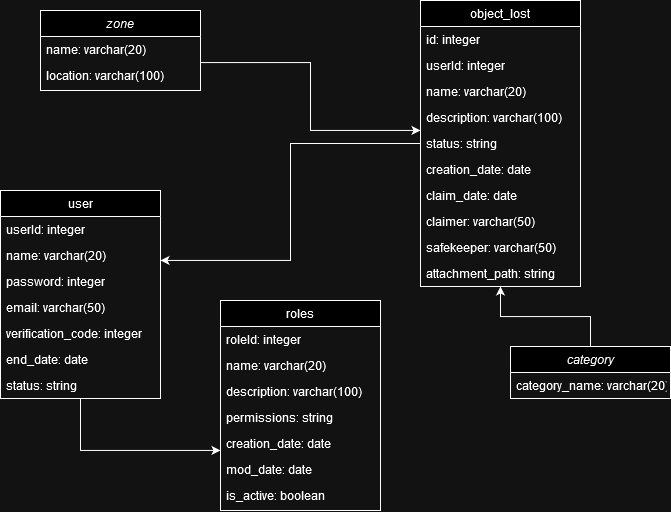

The diagram above was exported from draw.io. Its source (the exported page's mxGraphModel, read from the mxfile embedded in the PNG):
<mxGraphModel dx="1216" dy="487" grid="1" gridSize="10" guides="1" tooltips="1" connect="1" arrows="1" fold="1" page="1" pageScale="1" pageWidth="827" pageHeight="1169" math="0" shadow="0">
  <root>
    <mxCell id="WIyWlLk6GJQsqaUBKTNV-0" />
    <mxCell id="WIyWlLk6GJQsqaUBKTNV-1" parent="WIyWlLk6GJQsqaUBKTNV-0" />
    <mxCell id="m8-lYOiBzXU1sZ6vuf4d-19" style="edgeStyle=orthogonalEdgeStyle;rounded=0;orthogonalLoop=1;jettySize=auto;html=1;" parent="WIyWlLk6GJQsqaUBKTNV-1" source="zkfFHV4jXpPFQw0GAbJ--0" target="zkfFHV4jXpPFQw0GAbJ--17" edge="1">
      <mxGeometry relative="1" as="geometry">
        <Array as="points">
          <mxPoint x="460" y="82" />
          <mxPoint x="460" y="150" />
        </Array>
      </mxGeometry>
    </mxCell>
    <mxCell id="zkfFHV4jXpPFQw0GAbJ--0" value="zone" style="swimlane;fontStyle=2;align=center;verticalAlign=top;childLayout=stackLayout;horizontal=1;startSize=26;horizontalStack=0;resizeParent=1;resizeLast=0;collapsible=1;marginBottom=0;rounded=0;shadow=0;strokeWidth=1;" parent="WIyWlLk6GJQsqaUBKTNV-1" vertex="1">
      <mxGeometry x="190" y="30" width="160" height="80" as="geometry">
        <mxRectangle x="230" y="140" width="160" height="26" as="alternateBounds" />
      </mxGeometry>
    </mxCell>
    <mxCell id="zkfFHV4jXpPFQw0GAbJ--2" value="name: varchar(20)" style="text;align=left;verticalAlign=top;spacingLeft=4;spacingRight=4;overflow=hidden;rotatable=0;points=[[0,0.5],[1,0.5]];portConstraint=eastwest;rounded=0;shadow=0;html=0;" parent="zkfFHV4jXpPFQw0GAbJ--0" vertex="1">
      <mxGeometry y="26" width="160" height="26" as="geometry" />
    </mxCell>
    <mxCell id="zkfFHV4jXpPFQw0GAbJ--3" value="location: varchar(100)" style="text;align=left;verticalAlign=top;spacingLeft=4;spacingRight=4;overflow=hidden;rotatable=0;points=[[0,0.5],[1,0.5]];portConstraint=eastwest;rounded=0;shadow=0;html=0;" parent="zkfFHV4jXpPFQw0GAbJ--0" vertex="1">
      <mxGeometry y="52" width="160" height="26" as="geometry" />
    </mxCell>
    <mxCell id="m8-lYOiBzXU1sZ6vuf4d-22" style="edgeStyle=orthogonalEdgeStyle;rounded=0;orthogonalLoop=1;jettySize=auto;html=1;" parent="WIyWlLk6GJQsqaUBKTNV-1" source="zkfFHV4jXpPFQw0GAbJ--6" target="m8-lYOiBzXU1sZ6vuf4d-3" edge="1">
      <mxGeometry relative="1" as="geometry">
        <Array as="points">
          <mxPoint x="230" y="470" />
        </Array>
      </mxGeometry>
    </mxCell>
    <mxCell id="zkfFHV4jXpPFQw0GAbJ--6" value="user" style="swimlane;fontStyle=0;align=center;verticalAlign=top;childLayout=stackLayout;horizontal=1;startSize=26;horizontalStack=0;resizeParent=1;resizeLast=0;collapsible=1;marginBottom=0;rounded=0;shadow=0;strokeWidth=1;" parent="WIyWlLk6GJQsqaUBKTNV-1" vertex="1">
      <mxGeometry x="150" y="210" width="160" height="208" as="geometry">
        <mxRectangle x="130" y="380" width="160" height="26" as="alternateBounds" />
      </mxGeometry>
    </mxCell>
    <mxCell id="zkfFHV4jXpPFQw0GAbJ--7" value="userId: integer" style="text;align=left;verticalAlign=top;spacingLeft=4;spacingRight=4;overflow=hidden;rotatable=0;points=[[0,0.5],[1,0.5]];portConstraint=eastwest;" parent="zkfFHV4jXpPFQw0GAbJ--6" vertex="1">
      <mxGeometry y="26" width="160" height="26" as="geometry" />
    </mxCell>
    <mxCell id="zkfFHV4jXpPFQw0GAbJ--8" value="name: varchar(20)" style="text;align=left;verticalAlign=top;spacingLeft=4;spacingRight=4;overflow=hidden;rotatable=0;points=[[0,0.5],[1,0.5]];portConstraint=eastwest;rounded=0;shadow=0;html=0;" parent="zkfFHV4jXpPFQw0GAbJ--6" vertex="1">
      <mxGeometry y="52" width="160" height="26" as="geometry" />
    </mxCell>
    <mxCell id="m8-lYOiBzXU1sZ6vuf4d-17" value="password: integer" style="text;align=left;verticalAlign=top;spacingLeft=4;spacingRight=4;overflow=hidden;rotatable=0;points=[[0,0.5],[1,0.5]];portConstraint=eastwest;" parent="zkfFHV4jXpPFQw0GAbJ--6" vertex="1">
      <mxGeometry y="78" width="160" height="26" as="geometry" />
    </mxCell>
    <mxCell id="m8-lYOiBzXU1sZ6vuf4d-15" value="email: varchar(50)" style="text;align=left;verticalAlign=top;spacingLeft=4;spacingRight=4;overflow=hidden;rotatable=0;points=[[0,0.5],[1,0.5]];portConstraint=eastwest;" parent="zkfFHV4jXpPFQw0GAbJ--6" vertex="1">
      <mxGeometry y="104" width="160" height="26" as="geometry" />
    </mxCell>
    <mxCell id="zkfFHV4jXpPFQw0GAbJ--11" value="verification_code: integer" style="text;align=left;verticalAlign=top;spacingLeft=4;spacingRight=4;overflow=hidden;rotatable=0;points=[[0,0.5],[1,0.5]];portConstraint=eastwest;" parent="zkfFHV4jXpPFQw0GAbJ--6" vertex="1">
      <mxGeometry y="130" width="160" height="26" as="geometry" />
    </mxCell>
    <mxCell id="m8-lYOiBzXU1sZ6vuf4d-16" value="end_date: date" style="text;align=left;verticalAlign=top;spacingLeft=4;spacingRight=4;overflow=hidden;rotatable=0;points=[[0,0.5],[1,0.5]];portConstraint=eastwest;" parent="zkfFHV4jXpPFQw0GAbJ--6" vertex="1">
      <mxGeometry y="156" width="160" height="26" as="geometry" />
    </mxCell>
    <mxCell id="m8-lYOiBzXU1sZ6vuf4d-18" value="status: string" style="text;align=left;verticalAlign=top;spacingLeft=4;spacingRight=4;overflow=hidden;rotatable=0;points=[[0,0.5],[1,0.5]];portConstraint=eastwest;" parent="zkfFHV4jXpPFQw0GAbJ--6" vertex="1">
      <mxGeometry y="182" width="160" height="26" as="geometry" />
    </mxCell>
    <mxCell id="m8-lYOiBzXU1sZ6vuf4d-20" style="edgeStyle=orthogonalEdgeStyle;rounded=0;orthogonalLoop=1;jettySize=auto;html=1;" parent="WIyWlLk6GJQsqaUBKTNV-1" source="zkfFHV4jXpPFQw0GAbJ--17" target="zkfFHV4jXpPFQw0GAbJ--6" edge="1">
      <mxGeometry relative="1" as="geometry">
        <Array as="points">
          <mxPoint x="440" y="163" />
          <mxPoint x="440" y="280" />
        </Array>
      </mxGeometry>
    </mxCell>
    <mxCell id="zkfFHV4jXpPFQw0GAbJ--17" value="object_lost" style="swimlane;fontStyle=0;align=center;verticalAlign=top;childLayout=stackLayout;horizontal=1;startSize=26;horizontalStack=0;resizeParent=1;resizeLast=0;collapsible=1;marginBottom=0;rounded=0;shadow=0;strokeWidth=1;" parent="WIyWlLk6GJQsqaUBKTNV-1" vertex="1">
      <mxGeometry x="570" y="20" width="160" height="286" as="geometry">
        <mxRectangle x="550" y="140" width="160" height="26" as="alternateBounds" />
      </mxGeometry>
    </mxCell>
    <mxCell id="zkfFHV4jXpPFQw0GAbJ--18" value="id: integer" style="text;align=left;verticalAlign=top;spacingLeft=4;spacingRight=4;overflow=hidden;rotatable=0;points=[[0,0.5],[1,0.5]];portConstraint=eastwest;" parent="zkfFHV4jXpPFQw0GAbJ--17" vertex="1">
      <mxGeometry y="26" width="160" height="26" as="geometry" />
    </mxCell>
    <mxCell id="zkfFHV4jXpPFQw0GAbJ--19" value="userId: integer" style="text;align=left;verticalAlign=top;spacingLeft=4;spacingRight=4;overflow=hidden;rotatable=0;points=[[0,0.5],[1,0.5]];portConstraint=eastwest;rounded=0;shadow=0;html=0;" parent="zkfFHV4jXpPFQw0GAbJ--17" vertex="1">
      <mxGeometry y="52" width="160" height="26" as="geometry" />
    </mxCell>
    <mxCell id="zkfFHV4jXpPFQw0GAbJ--20" value="name: varchar(20)" style="text;align=left;verticalAlign=top;spacingLeft=4;spacingRight=4;overflow=hidden;rotatable=0;points=[[0,0.5],[1,0.5]];portConstraint=eastwest;rounded=0;shadow=0;html=0;" parent="zkfFHV4jXpPFQw0GAbJ--17" vertex="1">
      <mxGeometry y="78" width="160" height="26" as="geometry" />
    </mxCell>
    <mxCell id="zkfFHV4jXpPFQw0GAbJ--21" value="description: varchar(100)" style="text;align=left;verticalAlign=top;spacingLeft=4;spacingRight=4;overflow=hidden;rotatable=0;points=[[0,0.5],[1,0.5]];portConstraint=eastwest;rounded=0;shadow=0;html=0;" parent="zkfFHV4jXpPFQw0GAbJ--17" vertex="1">
      <mxGeometry y="104" width="160" height="26" as="geometry" />
    </mxCell>
    <mxCell id="zkfFHV4jXpPFQw0GAbJ--22" value="status: string" style="text;align=left;verticalAlign=top;spacingLeft=4;spacingRight=4;overflow=hidden;rotatable=0;points=[[0,0.5],[1,0.5]];portConstraint=eastwest;rounded=0;shadow=0;html=0;" parent="zkfFHV4jXpPFQw0GAbJ--17" vertex="1">
      <mxGeometry y="130" width="160" height="26" as="geometry" />
    </mxCell>
    <mxCell id="zkfFHV4jXpPFQw0GAbJ--24" value="creation_date: date" style="text;align=left;verticalAlign=top;spacingLeft=4;spacingRight=4;overflow=hidden;rotatable=0;points=[[0,0.5],[1,0.5]];portConstraint=eastwest;" parent="zkfFHV4jXpPFQw0GAbJ--17" vertex="1">
      <mxGeometry y="156" width="160" height="26" as="geometry" />
    </mxCell>
    <mxCell id="zkfFHV4jXpPFQw0GAbJ--25" value="claim_date: date" style="text;align=left;verticalAlign=top;spacingLeft=4;spacingRight=4;overflow=hidden;rotatable=0;points=[[0,0.5],[1,0.5]];portConstraint=eastwest;" parent="zkfFHV4jXpPFQw0GAbJ--17" vertex="1">
      <mxGeometry y="182" width="160" height="26" as="geometry" />
    </mxCell>
    <mxCell id="m8-lYOiBzXU1sZ6vuf4d-1" value="claimer: varchar(50)" style="text;align=left;verticalAlign=top;spacingLeft=4;spacingRight=4;overflow=hidden;rotatable=0;points=[[0,0.5],[1,0.5]];portConstraint=eastwest;" parent="zkfFHV4jXpPFQw0GAbJ--17" vertex="1">
      <mxGeometry y="208" width="160" height="26" as="geometry" />
    </mxCell>
    <mxCell id="m8-lYOiBzXU1sZ6vuf4d-2" value="safekeeper: varchar(50)" style="text;align=left;verticalAlign=top;spacingLeft=4;spacingRight=4;overflow=hidden;rotatable=0;points=[[0,0.5],[1,0.5]];portConstraint=eastwest;" parent="zkfFHV4jXpPFQw0GAbJ--17" vertex="1">
      <mxGeometry y="234" width="160" height="26" as="geometry" />
    </mxCell>
    <mxCell id="m8-lYOiBzXU1sZ6vuf4d-0" value="attachment_path: string" style="text;align=left;verticalAlign=top;spacingLeft=4;spacingRight=4;overflow=hidden;rotatable=0;points=[[0,0.5],[1,0.5]];portConstraint=eastwest;" parent="zkfFHV4jXpPFQw0GAbJ--17" vertex="1">
      <mxGeometry y="260" width="160" height="26" as="geometry" />
    </mxCell>
    <mxCell id="m8-lYOiBzXU1sZ6vuf4d-3" value="roles" style="swimlane;fontStyle=0;align=center;verticalAlign=top;childLayout=stackLayout;horizontal=1;startSize=26;horizontalStack=0;resizeParent=1;resizeLast=0;collapsible=1;marginBottom=0;rounded=0;shadow=0;strokeWidth=1;" parent="WIyWlLk6GJQsqaUBKTNV-1" vertex="1">
      <mxGeometry x="370" y="320" width="160" height="210" as="geometry">
        <mxRectangle x="550" y="140" width="160" height="26" as="alternateBounds" />
      </mxGeometry>
    </mxCell>
    <mxCell id="m8-lYOiBzXU1sZ6vuf4d-4" value="roleId: integer" style="text;align=left;verticalAlign=top;spacingLeft=4;spacingRight=4;overflow=hidden;rotatable=0;points=[[0,0.5],[1,0.5]];portConstraint=eastwest;" parent="m8-lYOiBzXU1sZ6vuf4d-3" vertex="1">
      <mxGeometry y="26" width="160" height="26" as="geometry" />
    </mxCell>
    <mxCell id="m8-lYOiBzXU1sZ6vuf4d-5" value="name: varchar(20)" style="text;align=left;verticalAlign=top;spacingLeft=4;spacingRight=4;overflow=hidden;rotatable=0;points=[[0,0.5],[1,0.5]];portConstraint=eastwest;rounded=0;shadow=0;html=0;" parent="m8-lYOiBzXU1sZ6vuf4d-3" vertex="1">
      <mxGeometry y="52" width="160" height="26" as="geometry" />
    </mxCell>
    <mxCell id="m8-lYOiBzXU1sZ6vuf4d-7" value="description: varchar(100)" style="text;align=left;verticalAlign=top;spacingLeft=4;spacingRight=4;overflow=hidden;rotatable=0;points=[[0,0.5],[1,0.5]];portConstraint=eastwest;rounded=0;shadow=0;html=0;" parent="m8-lYOiBzXU1sZ6vuf4d-3" vertex="1">
      <mxGeometry y="78" width="160" height="26" as="geometry" />
    </mxCell>
    <mxCell id="m8-lYOiBzXU1sZ6vuf4d-8" value="permissions: string" style="text;align=left;verticalAlign=top;spacingLeft=4;spacingRight=4;overflow=hidden;rotatable=0;points=[[0,0.5],[1,0.5]];portConstraint=eastwest;rounded=0;shadow=0;html=0;" parent="m8-lYOiBzXU1sZ6vuf4d-3" vertex="1">
      <mxGeometry y="104" width="160" height="26" as="geometry" />
    </mxCell>
    <mxCell id="m8-lYOiBzXU1sZ6vuf4d-9" value="creation_date: date" style="text;align=left;verticalAlign=top;spacingLeft=4;spacingRight=4;overflow=hidden;rotatable=0;points=[[0,0.5],[1,0.5]];portConstraint=eastwest;" parent="m8-lYOiBzXU1sZ6vuf4d-3" vertex="1">
      <mxGeometry y="130" width="160" height="26" as="geometry" />
    </mxCell>
    <mxCell id="m8-lYOiBzXU1sZ6vuf4d-10" value="mod_date: date" style="text;align=left;verticalAlign=top;spacingLeft=4;spacingRight=4;overflow=hidden;rotatable=0;points=[[0,0.5],[1,0.5]];portConstraint=eastwest;" parent="m8-lYOiBzXU1sZ6vuf4d-3" vertex="1">
      <mxGeometry y="156" width="160" height="26" as="geometry" />
    </mxCell>
    <mxCell id="m8-lYOiBzXU1sZ6vuf4d-11" value="is_active: boolean" style="text;align=left;verticalAlign=top;spacingLeft=4;spacingRight=4;overflow=hidden;rotatable=0;points=[[0,0.5],[1,0.5]];portConstraint=eastwest;" parent="m8-lYOiBzXU1sZ6vuf4d-3" vertex="1">
      <mxGeometry y="182" width="160" height="26" as="geometry" />
    </mxCell>
    <mxCell id="crwWNVagRVG2TfUz_RG4-3" style="edgeStyle=orthogonalEdgeStyle;rounded=0;orthogonalLoop=1;jettySize=auto;html=1;" edge="1" parent="WIyWlLk6GJQsqaUBKTNV-1" source="crwWNVagRVG2TfUz_RG4-0" target="zkfFHV4jXpPFQw0GAbJ--17">
      <mxGeometry relative="1" as="geometry" />
    </mxCell>
    <mxCell id="crwWNVagRVG2TfUz_RG4-0" value="category" style="swimlane;fontStyle=2;align=center;verticalAlign=top;childLayout=stackLayout;horizontal=1;startSize=26;horizontalStack=0;resizeParent=1;resizeLast=0;collapsible=1;marginBottom=0;rounded=0;shadow=0;strokeWidth=1;" vertex="1" parent="WIyWlLk6GJQsqaUBKTNV-1">
      <mxGeometry x="660" y="366" width="160" height="52" as="geometry">
        <mxRectangle x="230" y="140" width="160" height="26" as="alternateBounds" />
      </mxGeometry>
    </mxCell>
    <mxCell id="crwWNVagRVG2TfUz_RG4-1" value="category_name: varchar(20)" style="text;align=left;verticalAlign=top;spacingLeft=4;spacingRight=4;overflow=hidden;rotatable=0;points=[[0,0.5],[1,0.5]];portConstraint=eastwest;rounded=0;shadow=0;html=0;" vertex="1" parent="crwWNVagRVG2TfUz_RG4-0">
      <mxGeometry y="26" width="160" height="26" as="geometry" />
    </mxCell>
  </root>
</mxGraphModel>